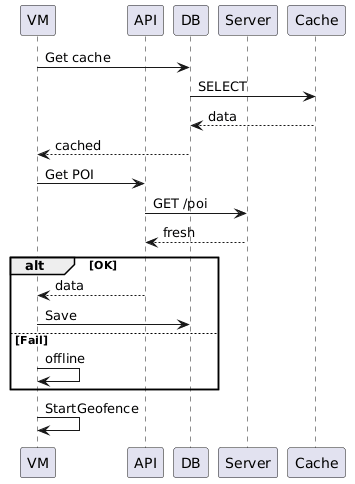

The diagram above was rendered by PlantUML. Its source (embedded in the PNG):
@startuml
participant VM
participant API
participant DB
participant Server
participant Cache

VM -> DB : Get cache
DB -> Cache : SELECT
Cache --> DB : data
DB --> VM : cached

VM -> API : Get POI
API -> Server : GET /poi
Server --> API : fresh

alt OK
  API --> VM : data
  VM -> DB : Save
else Fail
  VM -> VM : offline
end

VM -> VM : StartGeofence
@enduml